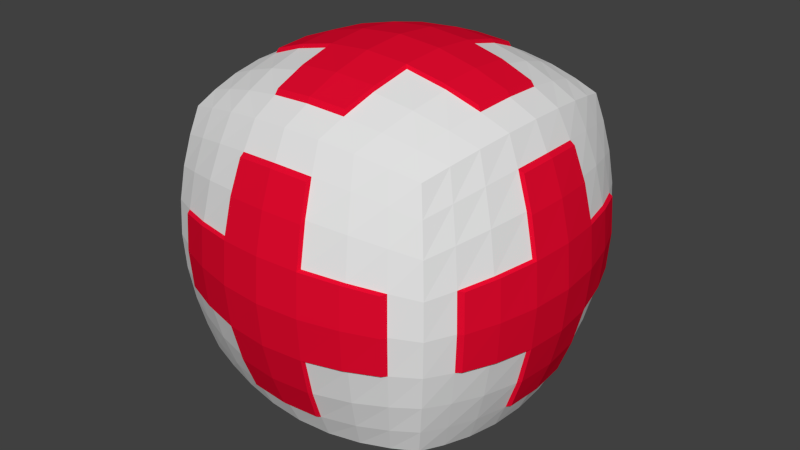 # Source: healthcube.blend  (saved by Blender 2.72.0; exported with 4.5.12 LTS)
import bpy
from mathutils import Matrix  # noqa: F401  (used for matrix-valued properties, if any)

bpy.ops.wm.read_factory_settings(use_empty=True)
scene = bpy.context.scene
scene.name = 'Scene'

# ---- collections
col_collection_1 = bpy.data.collections.new('Collection 1'); scene.collection.children.link(col_collection_1)

# ---- materials (node trees are filled in below, after node groups)
mat_mainmat = bpy.data.materials.new('mainmat')
mat_mainmat.alpha_threshold = 0.0
mat_mainmat.use_transparent_shadow = False
mat_mainmat.roughness = 0.5
mat_redmat = bpy.data.materials.new('redmat')
mat_redmat.alpha_threshold = 0.0
mat_redmat.use_transparent_shadow = False
mat_redmat.diffuse_color = (0.8, 0.003766, 0.02926, 1.0)
mat_redmat.roughness = 0.5

# ---- material node trees

# ---- world
world_world = bpy.data.worlds.new('World'); scene.world = world_world
world_world.color = (0.05088, 0.05088, 0.05088)
world_world.use_sun_shadow = False
world_world.sun_shadow_jitter_overblur = 0.0
world_world.cycles.sampling_method = 'MANUAL'
world_world.cycles.sample_map_resolution = 256

# ---- meshes
me_cube_001 = bpy.data.meshes.new('Cube.001')
me_cube_001.from_pydata([(-1.0, -1.0, -1.0), (-1.0, 1.0, -1.0), (1.0, 1.0, -1.0), (1.0, -1.0, -1.0), (-1.0, -1.0, 1.0), (-1.0, 1.0, 1.0), (1.0, 1.0, 1.0), (1.0, -1.0, 1.0), (-1.0, -1.0, 0.0), (-1.0, 0.0, 1.0), (-1.0, 1.0, 0.0), (-1.0, 0.0, -1.0), (0.0, 1.0, 1.0), (1.0, 1.0, 0.0), (0.0, 1.0, -1.0), (1.0, 0.0, 1.0), (1.0, -1.0, 0.0), (1.0, 0.0, -1.0), (0.0, -1.0, 1.0), (0.0, -1.0, -1.0), (-1.0, 0.0, 0.0), (0.0, 1.0, 0.0), (1.0, 0.0, 0.0), (0.0, -1.0, 0.0), (0.0, 0.0, -1.0), (0.0, 0.0, 1.0), (-1.0, -1.0, 0.5), (-1.0, 0.5, 1.0), (-1.0, 1.0, -0.5), (-1.0, -0.5, -1.0), (0.5, 1.0, 1.0), (1.0, 1.0, -0.5), (-0.5, 1.0, -1.0), (1.0, -0.5, 1.0), (1.0, -1.0, -0.5), (1.0, 0.5, -1.0), (-0.5, -1.0, 1.0), (0.5, -1.0, -1.0), (-1.0, -1.0, -0.5), (-1.0, -0.5, 1.0), (-1.0, 1.0, 0.5), (-1.0, 0.5, -1.0), (-0.5, 1.0, 1.0), (1.0, 1.0, 0.5), (0.5, 1.0, -1.0), (1.0, 0.5, 1.0), (1.0, -1.0, 0.5), (1.0, -0.5, -1.0), (0.5, -1.0, 1.0), (-0.5, -1.0, -1.0), (-1.0, 0.0, -0.5), (-1.0, 0.0, 0.5), (-1.0, -0.5, 0.0), (-1.0, 0.5, 0.0), (0.0, 1.0, -0.5), (0.0, 1.0, 0.5), (-0.5, 1.0, 0.0), (0.5, 1.0, 0.0), (1.0, 0.0, -0.5), (1.0, 0.0, 0.5), (1.0, 0.5, 0.0), (1.0, -0.5, 0.0), (0.0, -1.0, -0.5), (0.0, -1.0, 0.5), (0.5, -1.0, 0.0), (-0.5, -1.0, 0.0), (0.5, 0.0, -1.0), (-0.5, 0.0, -1.0), (0.0, -0.5, -1.0), (0.0, 0.5, -1.0), (-0.5, 0.0, 1.0), (0.5, 0.0, 1.0), (0.0, -0.5, 1.0), (0.0, 0.5, 1.0), (-1.0, 0.5, -0.5), (0.5, 1.0, -0.5), (1.0, -0.5, -0.5), (-0.5, -1.0, -0.5), (0.5, 0.5, -1.0), (-0.5, 0.5, 1.0), (-1.0, -0.5, -0.5), (-1.0, -0.5, 0.5), (-1.0, 0.5, 0.5), (-0.5, 1.0, -0.5), (-0.5, 1.0, 0.5), (0.5, 1.0, 0.5), (1.0, 0.5, -0.5), (1.0, 0.5, 0.5), (1.0, -0.5, 0.5), (0.5, -1.0, -0.5), (0.5, -1.0, 0.5), (-0.5, -1.0, 0.5), (0.5, -0.5, -1.0), (-0.5, -0.5, -1.0), (-0.5, 0.5, -1.0), (-0.5, -0.5, 1.0), (0.5, -0.5, 1.0), (0.5, 0.5, 1.0), (-1.0, -1.0, 0.75), (-1.0, 0.75, 1.0), (-1.0, 1.0, -0.75), (-1.0, -0.75, -1.0), (0.75, 1.0, 1.0), (1.0, 1.0, -0.75), (-0.75, 1.0, -1.0), (1.0, -0.75, 1.0), (1.0, -1.0, -0.75), (1.0, 0.75, -1.0), (-0.75, -1.0, 1.0), (0.75, -1.0, -1.0), (-1.0, -1.0, -0.25), (-1.0, -0.25, 1.0), (-1.0, 1.0, 0.25), (-1.0, 0.25, -1.0), (-0.25, 1.0, 1.0), (1.0, 1.0, 0.25), (0.25, 1.0, -1.0), (1.0, 0.25, 1.0), (1.0, -1.0, 0.25), (1.0, -0.25, -1.0), (0.25, -1.0, 1.0), (-0.25, -1.0, -1.0), (-1.0, 0.0, -0.75), (-1.0, 0.0, 0.25), (-1.0, -0.75, 0.0), (-1.0, 0.25, 0.0), (0.0, 1.0, -0.75), (0.0, 1.0, 0.25), (-0.75, 1.0, 0.0), (0.25, 1.0, 0.0), (1.0, 0.0, -0.75), (1.0, 0.0, 0.25), (1.0, 0.75, 0.0), (1.0, -0.25, 0.0), (0.0, -1.0, -0.75), (0.0, -1.0, 0.25), (0.75, -1.0, 0.0), (-0.25, -1.0, 0.0), (0.75, 0.0, -1.0), (-0.25, 0.0, -1.0), (0.0, -0.75, -1.0), (0.0, 0.25, -1.0), (-0.75, 0.0, 1.0), (0.25, 0.0, 1.0), (0.0, -0.75, 1.0), (0.0, 0.25, 1.0), (-1.0, -1.0, 0.25), (-1.0, 0.25, 1.0), (-1.0, 1.0, -0.25), (-1.0, -0.25, -1.0), (0.25, 1.0, 1.0), (1.0, 1.0, -0.25), (-0.25, 1.0, -1.0), (1.0, -0.25, 1.0), (1.0, -1.0, -0.25), (1.0, 0.25, -1.0), (-0.25, -1.0, 1.0), (0.25, -1.0, -1.0), (-1.0, -1.0, -0.75), (-1.0, -0.75, 1.0), (-1.0, 1.0, 0.75), (-1.0, 0.75, -1.0), (-0.75, 1.0, 1.0), (1.0, 1.0, 0.75), (0.75, 1.0, -1.0), (1.0, 0.75, 1.0), (1.0, -1.0, 0.75), (1.0, -0.75, -1.0), (0.75, -1.0, 1.0), (-0.75, -1.0, -1.0), (-1.0, 0.0, -0.25), (-1.0, 0.0, 0.75), (-1.0, -0.25, 0.0), (-1.0, 0.75, 0.0), (0.0, 1.0, -0.25), (0.0, 1.0, 0.75), (-0.25, 1.0, 0.0), (0.75, 1.0, 0.0), (1.0, 0.0, -0.25), (1.0, 0.0, 0.75), (1.0, 0.25, 0.0), (1.0, -0.75, 0.0), (0.0, -1.0, -0.25), (0.0, -1.0, 0.75), (0.25, -1.0, 0.0), (-0.75, -1.0, 0.0), (0.25, 0.0, -1.0), (-0.75, 0.0, -1.0), (0.0, -0.25, -1.0), (0.0, 0.75, -1.0), (-0.25, 0.0, 1.0), (0.75, 0.0, 1.0), (0.0, -0.25, 1.0), (0.0, 0.75, 1.0), (-1.0, 0.5, -0.75), (-1.0, 0.5, -0.25), (-1.0, 0.25, -0.5), (-1.0, 0.75, -0.5), (0.5, 1.0, -0.75), (0.5, 1.0, -0.25), (0.25, 1.0, -0.5), (0.75, 1.0, -0.5), (1.0, -0.5, -0.75), (1.0, -0.5, -0.25), (1.0, -0.25, -0.5), (1.0, -0.75, -0.5), (-0.5, -1.0, -0.75), (-0.5, -1.0, -0.25), (-0.25, -1.0, -0.5), (-0.75, -1.0, -0.5), (0.75, 0.5, -1.0), (0.25, 0.5, -1.0), (0.5, 0.25, -1.0), (0.5, 0.75, -1.0), (-0.75, 0.5, 1.0), (-0.25, 0.5, 1.0), (-0.5, 0.25, 1.0), (-0.5, 0.75, 1.0), (-1.0, -0.5, -0.75), (-1.0, -0.5, -0.25), (-1.0, -0.75, -0.5), (-1.0, -0.25, -0.5), (-1.0, -0.5, 0.25), (-1.0, -0.5, 0.75), (-1.0, -0.75, 0.5), (-1.0, -0.25, 0.5), (-1.0, 0.5, 0.25), (-1.0, 0.5, 0.75), (-1.0, 0.25, 0.5), (-1.0, 0.75, 0.5), (-0.5, 1.0, -0.75), (-0.5, 1.0, -0.25), (-0.75, 1.0, -0.5), (-0.25, 1.0, -0.5), (-0.5, 1.0, 0.25), (-0.5, 1.0, 0.75), (-0.75, 1.0, 0.5), (-0.25, 1.0, 0.5), (0.5, 1.0, 0.25), (0.5, 1.0, 0.75), (0.25, 1.0, 0.5), (0.75, 1.0, 0.5), (1.0, 0.5, -0.75), (1.0, 0.5, -0.25), (1.0, 0.75, -0.5), (1.0, 0.25, -0.5), (1.0, 0.5, 0.25), (1.0, 0.5, 0.75), (1.0, 0.75, 0.5), (1.0, 0.25, 0.5), (1.0, -0.5, 0.25), (1.0, -0.5, 0.75), (1.0, -0.25, 0.5), (1.0, -0.75, 0.5), (0.5, -1.0, -0.75), (0.5, -1.0, -0.25), (0.75, -1.0, -0.5), (0.25, -1.0, -0.5), (0.5, -1.0, 0.25), (0.5, -1.0, 0.75), (0.75, -1.0, 0.5), (0.25, -1.0, 0.5), (-0.5, -1.0, 0.25), (-0.5, -1.0, 0.75), (-0.25, -1.0, 0.5), (-0.75, -1.0, 0.5), (0.75, -0.5, -1.0), (0.25, -0.5, -1.0), (0.5, -0.75, -1.0), (0.5, -0.25, -1.0), (-0.25, -0.5, -1.0), (-0.75, -0.5, -1.0), (-0.5, -0.75, -1.0), (-0.5, -0.25, -1.0), (-0.25, 0.5, -1.0), (-0.75, 0.5, -1.0), (-0.5, 0.25, -1.0), (-0.5, 0.75, -1.0), (-0.75, -0.5, 1.0), (-0.25, -0.5, 1.0), (-0.5, -0.75, 1.0), (-0.5, -0.25, 1.0), (0.25, -0.5, 1.0), (0.75, -0.5, 1.0), (0.5, -0.75, 1.0), (0.5, -0.25, 1.0), (0.25, 0.5, 1.0), (0.75, 0.5, 1.0), (0.5, 0.25, 1.0), (0.5, 0.75, 1.0), (-1.0, 0.75, -0.75), (0.75, 1.0, -0.75), (1.0, -0.75, -0.75), (-0.75, -1.0, -0.75), (0.75, 0.75, -1.0), (-0.75, 0.75, 1.0), (-1.0, -0.25, -0.75), (-1.0, -0.25, 0.25), (-1.0, 0.75, 0.25), (-0.25, 1.0, -0.75), (-0.25, 1.0, 0.25), (0.75, 1.0, 0.25), (1.0, 0.25, -0.75), (1.0, 0.25, 0.25), (1.0, -0.75, 0.25), (0.25, -1.0, -0.75), (0.25, -1.0, 0.25), (-0.75, -1.0, 0.25), (0.75, -0.25, -1.0), (-0.25, -0.25, -1.0), (-0.25, 0.75, -1.0), (-0.75, -0.25, 1.0), (0.25, -0.25, 1.0), (0.25, 0.75, 1.0), (-1.0, 0.25, -0.75), (-1.0, 0.25, -0.25), (-1.0, 0.75, -0.25), (0.25, 1.0, -0.75), (0.25, 1.0, -0.25), (0.75, 1.0, -0.25), (1.0, -0.25, -0.75), (1.0, -0.25, -0.25), (1.0, -0.75, -0.25), (-0.25, -1.0, -0.75), (-0.25, -1.0, -0.25), (-0.75, -1.0, -0.25), (0.75, 0.25, -1.0), (0.25, 0.25, -1.0), (0.25, 0.75, -1.0), (-0.75, 0.25, 1.0), (-0.25, 0.25, 1.0), (-0.25, 0.75, 1.0), (-1.0, -0.75, -0.75), (-1.0, -0.75, -0.25), (-1.0, -0.25, -0.25), (-1.0, -0.75, 0.25), (-1.0, -0.75, 0.75), (-1.0, -0.25, 0.75), (-1.0, 0.25, 0.25), (-1.0, 0.25, 0.75), (-1.0, 0.75, 0.75), (-0.75, 1.0, -0.75), (-0.75, 1.0, -0.25), (-0.25, 1.0, -0.25), (-0.75, 1.0, 0.25), (-0.75, 1.0, 0.75), (-0.25, 1.0, 0.75), (0.25, 1.0, 0.25), (0.25, 1.0, 0.75), (0.75, 1.0, 0.75), (1.0, 0.75, -0.75), (1.0, 0.75, -0.25), (1.0, 0.25, -0.25), (1.0, 0.75, 0.25), (1.0, 0.75, 0.75), (1.0, 0.25, 0.75), (1.0, -0.25, 0.25), (1.0, -0.25, 0.75), (1.0, -0.75, 0.75), (0.75, -1.0, -0.75), (0.75, -1.0, -0.25), (0.25, -1.0, -0.25), (0.75, -1.0, 0.25), (0.75, -1.0, 0.75), (0.25, -1.0, 0.75), (-0.25, -1.0, 0.25), (-0.25, -1.0, 0.75), (-0.75, -1.0, 0.75), (0.75, -0.75, -1.0), (0.25, -0.75, -1.0), (0.25, -0.25, -1.0), (-0.25, -0.75, -1.0), (-0.75, -0.75, -1.0), (-0.75, -0.25, -1.0), (-0.25, 0.25, -1.0), (-0.75, 0.25, -1.0), (-0.75, 0.75, -1.0), (-0.75, -0.75, 1.0), (-0.25, -0.75, 1.0), (-0.25, -0.25, 1.0), (0.25, -0.75, 1.0), (0.75, -0.75, 1.0), (0.75, -0.25, 1.0), (0.25, 0.25, 1.0), (0.75, 0.25, 1.0), (0.75, 0.75, 1.0), (-1.061, -0.25, 0.25), (-1.061, 0.0, 0.25), (-1.061, 0.0, 0.0), (-1.061, -0.25, 0.0), (-0.25, 1.061, 0.25), (0.0, 1.061, 0.25), (0.0, 1.061, 0.0), (-0.25, 1.061, 0.0), (1.061, 0.25, 0.25), (1.061, 0.0, 0.25), (1.061, 0.0, 0.0), (1.061, 0.25, 0.0), (0.25, -1.061, 0.25), (0.0, -1.061, 0.25), (0.0, -1.061, 0.0), (0.25, -1.061, 0.0), (-0.25, -0.25, -1.061), (-0.25, 0.0, -1.061), (0.0, 0.0, -1.061), (0.0, -0.25, -1.061), (0.25, -0.25, 1.061), (0.25, 0.0, 1.061), (0.0, 0.0, 1.061), (0.0, -0.25, 1.061), (-1.061, -0.25, -0.25), (-1.061, 0.0, -0.25), (-1.061, 0.0, -0.5), (-1.061, -0.25, -0.5), (-1.061, -0.75, 0.25), (-1.061, -0.5, 0.25), (-1.061, -0.5, 0.0), (-1.061, -0.75, 0.0), (-1.061, -0.25, 0.75), (-1.061, 0.0, 0.75), (-1.061, 0.0, 0.5), (-1.061, -0.25, 0.5), (-1.061, 0.25, 0.25), (-1.061, 0.5, 0.25), (-1.061, 0.5, 0.0), (-1.061, 0.25, 0.0), (-0.25, 1.061, -0.25), (0.0, 1.061, -0.25), (0.0, 1.061, -0.5), (-0.25, 1.061, -0.5), (-0.75, 1.061, 0.25), (-0.5, 1.061, 0.25), (-0.5, 1.061, 0.0), (-0.75, 1.061, 0.0), (-0.25, 1.061, 0.75), (0.0, 1.061, 0.75), (0.0, 1.061, 0.5), (-0.25, 1.061, 0.5), (0.25, 1.061, 0.25), (0.5, 1.061, 0.25), (0.5, 1.061, 0.0), (0.25, 1.061, 0.0), (1.061, 0.25, -0.25), (1.061, 0.0, -0.25), (1.061, 0.0, -0.5), (1.061, 0.25, -0.5), (1.061, 0.75, 0.25), (1.061, 0.5, 0.25), (1.061, 0.5, 0.0), (1.061, 0.75, 0.0), (1.061, 0.25, 0.75), (1.061, 0.0, 0.75), (1.061, 0.0, 0.5), (1.061, 0.25, 0.5), (1.061, -0.25, 0.25), (1.061, -0.5, 0.25), (1.061, -0.5, 0.0), (1.061, -0.25, 0.0), (0.25, -1.061, -0.25), (0.0, -1.061, -0.25), (0.0, -1.061, -0.5), (0.25, -1.061, -0.5), (0.75, -1.061, 0.25), (0.5, -1.061, 0.25), (0.5, -1.061, 0.0), (0.75, -1.061, 0.0), (0.25, -1.061, 0.75), (0.0, -1.061, 0.75), (0.0, -1.061, 0.5), (0.25, -1.061, 0.5), (-0.25, -1.061, 0.25), (-0.5, -1.061, 0.25), (-0.5, -1.061, 0.0), (-0.25, -1.061, 0.0), (0.25, -0.25, -1.061), (0.25, 0.0, -1.061), (0.5, 0.0, -1.061), (0.5, -0.25, -1.061), (-0.25, -0.75, -1.061), (-0.25, -0.5, -1.061), (0.0, -0.5, -1.061), (0.0, -0.75, -1.061), (-0.75, -0.25, -1.061), (-0.75, 0.0, -1.061), (-0.5, 0.0, -1.061), (-0.5, -0.25, -1.061), (-0.25, 0.25, -1.061), (-0.25, 0.5, -1.061), (0.0, 0.5, -1.061), (0.0, 0.25, -1.061), (-0.25, -0.25, 1.061), (-0.25, 0.0, 1.061), (-0.5, 0.0, 1.061), (-0.5, -0.25, 1.061), (0.25, -0.75, 1.061), (0.25, -0.5, 1.061), (0.0, -0.5, 1.061), (0.0, -0.75, 1.061), (0.75, -0.25, 1.061), (0.75, 0.0, 1.061), (0.5, 0.0, 1.061), (0.5, -0.25, 1.061), (0.25, 0.25, 1.061), (0.25, 0.5, 1.061), (0.0, 0.5, 1.061), (0.0, 0.25, 1.061), (-1.061, -0.25, -0.5), (-1.061, 0.0, -0.5), (-1.061, 0.0, -0.75), (-1.061, -0.25, -0.75), (-1.061, -0.5, 0.25), (-1.061, -0.25, 0.25), (-1.061, -0.25, 0.0), (-1.061, -0.5, 0.0), (-1.061, -0.25, 0.5), (-1.061, 0.0, 0.5), (-1.061, 0.0, 0.25), (-1.061, -0.25, 0.25), (-1.061, 0.5, 0.25), (-1.061, 0.75, 0.25), (-1.061, 0.75, 0.0), (-1.061, 0.5, 0.0), (-0.25, 1.061, -0.5), (0.0, 1.061, -0.5), (0.0, 1.061, -0.75), (-0.25, 1.061, -0.75), (-0.5, 1.061, 0.25), (-0.25, 1.061, 0.25), (-0.25, 1.061, 0.0), (-0.5, 1.061, 0.0), (-0.25, 1.061, 0.5), (0.0, 1.061, 0.5), (0.0, 1.061, 0.25), (-0.25, 1.061, 0.25), (0.5, 1.061, 0.25), (0.75, 1.061, 0.25), (0.75, 1.061, 0.0), (0.5, 1.061, 0.0), (1.061, 0.25, -0.5), (1.061, 0.0, -0.5), (1.061, 0.0, -0.75), (1.061, 0.25, -0.75), (1.061, 0.5, 0.25), (1.061, 0.25, 0.25), (1.061, 0.25, 0.0), (1.061, 0.5, 0.0), (1.061, 0.25, 0.5), (1.061, 0.0, 0.5), (1.061, 0.0, 0.25), (1.061, 0.25, 0.25), (1.061, -0.5, 0.25), (1.061, -0.75, 0.25), (1.061, -0.75, 0.0), (1.061, -0.5, 0.0), (0.25, -1.061, -0.5), (0.0, -1.061, -0.5), (0.0, -1.061, -0.75), (0.25, -1.061, -0.75), (0.5, -1.061, 0.25), (0.25, -1.061, 0.25), (0.25, -1.061, 0.0), (0.5, -1.061, 0.0), (0.25, -1.061, 0.5), (0.0, -1.061, 0.5), (0.0, -1.061, 0.25), (0.25, -1.061, 0.25), (-0.5, -1.061, 0.25), (-0.75, -1.061, 0.25), (-0.75, -1.061, 0.0), (-0.5, -1.061, 0.0), (0.5, -0.25, -1.061), (0.5, 0.0, -1.061), (0.75, 0.0, -1.061), (0.75, -0.25, -1.061), (-0.25, -0.5, -1.061), (-0.25, -0.25, -1.061), (0.0, -0.25, -1.061), (0.0, -0.5, -1.061), (-0.5, -0.25, -1.061), (-0.5, 0.0, -1.061), (-0.25, 0.0, -1.061), (-0.25, -0.25, -1.061), (-0.25, 0.5, -1.061), (-0.25, 0.75, -1.061), (0.0, 0.75, -1.061), (0.0, 0.5, -1.061), (-0.5, -0.25, 1.061), (-0.5, 0.0, 1.061), (-0.75, 0.0, 1.061), (-0.75, -0.25, 1.061), (0.25, -0.5, 1.061), (0.25, -0.25, 1.061), (0.0, -0.25, 1.061), (0.0, -0.5, 1.061), (0.5, -0.25, 1.061), (0.5, 0.0, 1.061), (0.25, 0.0, 1.061), (0.25, -0.25, 1.061), (0.25, 0.5, 1.061), (0.25, 0.75, 1.061), (0.0, 0.75, 1.061), (0.0, 0.5, 1.061), (-1.061, 0.0, -0.5), (-1.061, 0.25, -0.5), (-1.061, 0.25, -0.75), (-1.061, 0.0, -0.75), (-1.061, 0.0, -0.25), (-1.061, 0.25, -0.25), (-1.061, 0.25, -0.5), (-1.061, 0.0, -0.5), (-1.061, 0.0, 0.0), (-1.061, 0.25, 0.0), (-1.061, 0.25, -0.25), (-1.061, 0.0, -0.25), (-1.061, 0.25, 0.0), (-1.061, 0.5, 0.0), (-1.061, 0.5, -0.25), (-1.061, 0.25, -0.25), (-1.061, 0.5, 0.0), (-1.061, 0.75, 0.0), (-1.061, 0.75, -0.25), (-1.061, 0.5, -0.25), (0.0, 1.061, -0.5), (0.25, 1.061, -0.5), (0.25, 1.061, -0.75), (0.0, 1.061, -0.75), (0.0, 1.061, -0.25), (0.25, 1.061, -0.25), (0.25, 1.061, -0.5), (0.0, 1.061, -0.5), (0.0, 1.061, 0.0), (0.25, 1.061, 0.0), (0.25, 1.061, -0.25), (0.0, 1.061, -0.25), (0.25, 1.061, 0.0), (0.5, 1.061, 0.0), (0.5, 1.061, -0.25), (0.25, 1.061, -0.25), (0.5, 1.061, 0.0), (0.75, 1.061, 0.0), (0.75, 1.061, -0.25), (0.5, 1.061, -0.25), (1.061, 0.0, -0.5), (1.061, -0.25, -0.5), (1.061, -0.25, -0.75), (1.061, 0.0, -0.75), (1.061, 0.0, -0.25), (1.061, -0.25, -0.25), (1.061, -0.25, -0.5), (1.061, 0.0, -0.5), (1.061, 0.0, 0.0), (1.061, -0.25, 0.0), (1.061, -0.25, -0.25), (1.061, 0.0, -0.25), (1.061, -0.25, 0.0), (1.061, -0.5, 0.0), (1.061, -0.5, -0.25), (1.061, -0.25, -0.25), (1.061, -0.5, 0.0), (1.061, -0.75, 0.0), (1.061, -0.75, -0.25), (1.061, -0.5, -0.25), (0.0, -1.061, -0.5), (-0.25, -1.061, -0.5), (-0.25, -1.061, -0.75), (0.0, -1.061, -0.75), (0.0, -1.061, -0.25), (-0.25, -1.061, -0.25), (-0.25, -1.061, -0.5), (0.0, -1.061, -0.5), (0.0, -1.061, 0.0), (-0.25, -1.061, 0.0), (-0.25, -1.061, -0.25), (0.0, -1.061, -0.25), (-0.25, -1.061, 0.0), (-0.5, -1.061, 0.0), (-0.5, -1.061, -0.25), (-0.25, -1.061, -0.25), (-0.5, -1.061, 0.0), (-0.75, -1.061, 0.0), (-0.75, -1.061, -0.25), (-0.5, -1.061, -0.25), (0.5, 0.0, -1.061), (0.5, 0.25, -1.061), (0.75, 0.25, -1.061), (0.75, 0.0, -1.061), (0.25, 0.0, -1.061), (0.25, 0.25, -1.061), (0.5, 0.25, -1.061), (0.5, 0.0, -1.061), (0.0, 0.0, -1.061), (0.0, 0.25, -1.061), (0.25, 0.25, -1.061), (0.25, 0.0, -1.061), (0.0, 0.25, -1.061), (0.0, 0.5, -1.061), (0.25, 0.5, -1.061), (0.25, 0.25, -1.061), (0.0, 0.5, -1.061), (0.0, 0.75, -1.061), (0.25, 0.75, -1.061), (0.25, 0.5, -1.061), (-0.5, 0.0, 1.061), (-0.5, 0.25, 1.061), (-0.75, 0.25, 1.061), (-0.75, 0.0, 1.061), (-0.25, 0.0, 1.061), (-0.25, 0.25, 1.061), (-0.5, 0.25, 1.061), (-0.5, 0.0, 1.061), (0.0, 0.0, 1.061), (0.0, 0.25, 1.061), (-0.25, 0.25, 1.061), (-0.25, 0.0, 1.061), (0.0, 0.25, 1.061), (0.0, 0.5, 1.061), (-0.25, 0.5, 1.061), (-0.25, 0.25, 1.061), (0.0, 0.5, 1.061), (0.0, 0.75, 1.061), (-0.25, 0.75, 1.061), (-0.25, 0.5, 1.061), (-1.061, -0.75, 0.0), (-1.061, -0.5, 0.0), (-1.061, -0.5, -0.25), (-1.061, -0.75, -0.25), (-1.061, -0.5, 0.0), (-1.061, -0.25, 0.0), (-1.061, -0.25, -0.25), (-1.061, -0.5, -0.25), (-1.061, -0.25, 0.0), (-1.061, 0.0, 0.0), (-1.061, 0.0, -0.25), (-1.061, -0.25, -0.25), (-1.061, 0.0, 0.25), (-1.061, 0.25, 0.25), (-1.061, 0.25, 0.0), (-1.061, 0.0, 0.0), (-1.061, 0.0, 0.5), (-1.061, 0.25, 0.5), (-1.061, 0.25, 0.25), (-1.061, 0.0, 0.25), (-1.061, 0.0, 0.75), (-1.061, 0.25, 0.75), (-1.061, 0.25, 0.5), (-1.061, 0.0, 0.5), (-0.75, 1.061, 0.0), (-0.5, 1.061, 0.0), (-0.5, 1.061, -0.25), (-0.75, 1.061, -0.25), (-0.5, 1.061, 0.0), (-0.25, 1.061, 0.0), (-0.25, 1.061, -0.25), (-0.5, 1.061, -0.25), (-0.25, 1.061, 0.0), (0.0, 1.061, 0.0), (0.0, 1.061, -0.25), (-0.25, 1.061, -0.25), (0.0, 1.061, 0.25), (0.25, 1.061, 0.25), (0.25, 1.061, 0.0), (0.0, 1.061, 0.0), (0.0, 1.061, 0.5), (0.25, 1.061, 0.5), (0.25, 1.061, 0.25), (0.0, 1.061, 0.25), (0.0, 1.061, 0.75), (0.25, 1.061, 0.75), (0.25, 1.061, 0.5), (0.0, 1.061, 0.5), (1.061, 0.75, 0.0), (1.061, 0.5, 0.0), (1.061, 0.5, -0.25), (1.061, 0.75, -0.25), (1.061, 0.5, 0.0), (1.061, 0.25, 0.0), (1.061, 0.25, -0.25), (1.061, 0.5, -0.25), (1.061, 0.25, 0.0), (1.061, 0.0, 0.0), (1.061, 0.0, -0.25), (1.061, 0.25, -0.25), (1.061, 0.0, 0.25), (1.061, -0.25, 0.25), (1.061, -0.25, 0.0), (1.061, 0.0, 0.0), (1.061, 0.0, 0.5), (1.061, -0.25, 0.5), (1.061, -0.25, 0.25), (1.061, 0.0, 0.25), (1.061, 0.0, 0.75), (1.061, -0.25, 0.75), (1.061, -0.25, 0.5), (1.061, 0.0, 0.5), (0.75, -1.061, 0.0), (0.5, -1.061, 0.0), (0.5, -1.061, -0.25), (0.75, -1.061, -0.25), (0.5, -1.061, 0.0), (0.25, -1.061, 0.0), (0.25, -1.061, -0.25), (0.5, -1.061, -0.25), (0.25, -1.061, 0.0), (0.0, -1.061, 0.0), (0.0, -1.061, -0.25), (0.25, -1.061, -0.25), (0.0, -1.061, 0.25), (-0.25, -1.061, 0.25), (-0.25, -1.061, 0.0), (0.0, -1.061, 0.0), (0.0, -1.061, 0.5), (-0.25, -1.061, 0.5), (-0.25, -1.061, 0.25), (0.0, -1.061, 0.25), (0.0, -1.061, 0.75), (-0.25, -1.061, 0.75), (-0.25, -1.061, 0.5), (0.0, -1.061, 0.5), (0.0, -0.75, -1.061), (0.0, -0.5, -1.061), (0.25, -0.5, -1.061), (0.25, -0.75, -1.061), (0.0, -0.5, -1.061), (0.0, -0.25, -1.061), (0.25, -0.25, -1.061), (0.25, -0.5, -1.061), (0.0, -0.25, -1.061), (0.0, 0.0, -1.061), (0.25, 0.0, -1.061), (0.25, -0.25, -1.061), (-0.25, 0.0, -1.061), (-0.25, 0.25, -1.061), (0.0, 0.25, -1.061), (0.0, 0.0, -1.061), (-0.5, 0.0, -1.061), (-0.5, 0.25, -1.061), (-0.25, 0.25, -1.061), (-0.25, 0.0, -1.061), (-0.75, 0.0, -1.061), (-0.75, 0.25, -1.061), (-0.5, 0.25, -1.061), (-0.5, 0.0, -1.061), (0.0, -0.75, 1.061), (0.0, -0.5, 1.061), (-0.25, -0.5, 1.061), (-0.25, -0.75, 1.061), (0.0, -0.5, 1.061), (0.0, -0.25, 1.061), (-0.25, -0.25, 1.061), (-0.25, -0.5, 1.061), (0.0, -0.25, 1.061), (0.0, 0.0, 1.061), (-0.25, 0.0, 1.061), (-0.25, -0.25, 1.061), (0.25, 0.0, 1.061), (0.25, 0.25, 1.061), (0.0, 0.25, 1.061), (0.0, 0.0, 1.061), (0.5, 0.0, 1.061), (0.5, 0.25, 1.061), (0.25, 0.25, 1.061), (0.25, 0.0, 1.061), (0.75, 0.0, 1.061), (0.75, 0.25, 1.061), (0.5, 0.25, 1.061), (0.5, 0.0, 1.061)], [], [(290, 100, 1, 161), (291, 103, 2, 164), (292, 106, 3, 167), (293, 158, 0, 169), (294, 164, 2, 107), (295, 162, 5, 99), (296, 122, 11, 149), (298, 112, 10, 173), (299, 126, 14, 152), (301, 115, 13, 177), (302, 130, 17, 155), (304, 118, 16, 181), (305, 134, 19, 157), (307, 146, 8, 185), (308, 138, 17, 119), (310, 152, 14, 189), (311, 142, 9, 111), (313, 150, 12, 193), (314, 194, 41, 113), (315, 195, 74, 196), (316, 148, 28, 197), (317, 198, 44, 116), (318, 199, 75, 200), (319, 151, 31, 201), (320, 202, 47, 119), (321, 203, 76, 204), (322, 154, 34, 205), (323, 206, 49, 121), (324, 207, 77, 208), (325, 110, 38, 209), (326, 210, 35, 155), (327, 211, 78, 212), (328, 116, 44, 213), (329, 214, 27, 147), (330, 215, 79, 216), (331, 114, 42, 217), (332, 218, 29, 101), (333, 219, 80, 220), (336, 223, 81, 224), (339, 227, 82, 228), (340, 160, 40, 229), (341, 230, 32, 104), (342, 231, 83, 232), (345, 235, 84, 236), (348, 239, 85, 240), (349, 163, 43, 241), (350, 242, 35, 107), (351, 243, 86, 244), (354, 247, 87, 248), (357, 251, 88, 252), (358, 166, 46, 253), (359, 254, 37, 109), (360, 255, 89, 256), (363, 259, 90, 260), (366, 263, 91, 264), (367, 98, 26, 265), (368, 266, 47, 167), (369, 267, 92, 268), (372, 271, 93, 272), (375, 275, 94, 276), (376, 104, 32, 277), (377, 278, 39, 159), (378, 279, 95, 280), (381, 283, 96, 284), (384, 287, 97, 288), (385, 102, 30, 289), (194, 290, 161, 41), (74, 197, 290, 194), (197, 28, 100, 290), (198, 291, 164, 44), (75, 201, 291, 198), (201, 31, 103, 291), (202, 292, 167, 47), (76, 205, 292, 202), (205, 34, 106, 292), (206, 293, 169, 49), (77, 209, 293, 206), (209, 38, 158, 293), (210, 294, 107, 35), (78, 213, 294, 210), (213, 44, 164, 294), (214, 295, 99, 27), (79, 217, 295, 214), (217, 42, 162, 295), (218, 296, 149, 29), (80, 221, 296, 218), (81, 225, 297, 222), (82, 229, 298, 226), (229, 40, 112, 298), (230, 299, 152, 32), (83, 233, 299, 230), (84, 237, 300, 234), (85, 241, 301, 238), (241, 43, 115, 301), (242, 302, 155, 35), (86, 245, 302, 242), (87, 249, 303, 246), (88, 253, 304, 250), (253, 46, 118, 304), (254, 305, 157, 37), (89, 257, 305, 254), (90, 261, 306, 258), (91, 265, 307, 262), (265, 26, 146, 307), (266, 308, 119, 47), (92, 269, 308, 266), (93, 273, 309, 270), (94, 277, 310, 274), (277, 32, 152, 310), (278, 311, 111, 39), (95, 281, 311, 278), (96, 285, 312, 282), (97, 289, 313, 286), (289, 30, 150, 313), (122, 314, 113, 11), (196, 74, 194, 314), (195, 316, 197, 74), (173, 10, 148, 316), (126, 317, 116, 14), (200, 75, 198, 317), (199, 319, 201, 75), (177, 13, 151, 319), (130, 320, 119, 17), (204, 76, 202, 320), (203, 322, 205, 76), (181, 16, 154, 322), (134, 323, 121, 19), (208, 77, 206, 323), (207, 325, 209, 77), (185, 8, 110, 325), (138, 326, 155, 17), (212, 78, 210, 326), (211, 328, 213, 78), (189, 14, 116, 328), (142, 329, 147, 9), (216, 79, 214, 329), (215, 331, 217, 79), (193, 12, 114, 331), (158, 332, 101, 0), (38, 220, 332, 158), (220, 80, 218, 332), (110, 333, 220, 38), (8, 124, 333, 110), (219, 334, 221, 80), (146, 335, 124, 8), (26, 224, 335, 146), (224, 81, 222, 335), (98, 336, 224, 26), (4, 159, 336, 98), (159, 39, 223, 336), (223, 337, 225, 81), (39, 111, 337, 223), (111, 9, 171, 337), (228, 82, 226, 338), (9, 147, 339, 171), (147, 27, 227, 339), (227, 340, 229, 82), (27, 99, 340, 227), (99, 5, 160, 340), (100, 341, 104, 1), (28, 232, 341, 100), (232, 83, 230, 341), (148, 342, 232, 28), (10, 128, 342, 148), (231, 343, 233, 83), (112, 344, 128, 10), (40, 236, 344, 112), (236, 84, 234, 344), (160, 345, 236, 40), (5, 162, 345, 160), (162, 42, 235, 345), (235, 346, 237, 84), (42, 114, 346, 235), (114, 12, 175, 346), (240, 85, 238, 347), (12, 150, 348, 175), (150, 30, 239, 348), (239, 349, 241, 85), (30, 102, 349, 239), (102, 6, 163, 349), (103, 350, 107, 2), (31, 244, 350, 103), (244, 86, 242, 350), (151, 351, 244, 31), (13, 132, 351, 151), (243, 352, 245, 86), (115, 353, 132, 13), (43, 248, 353, 115), (248, 87, 246, 353), (163, 354, 248, 43), (6, 165, 354, 163), (165, 45, 247, 354), (247, 355, 249, 87), (45, 117, 355, 247), (117, 15, 179, 355), (252, 88, 250, 356), (15, 153, 357, 179), (153, 33, 251, 357), (251, 358, 253, 88), (33, 105, 358, 251), (105, 7, 166, 358), (106, 359, 109, 3), (34, 256, 359, 106), (256, 89, 254, 359), (154, 360, 256, 34), (16, 136, 360, 154), (255, 361, 257, 89), (118, 362, 136, 16), (46, 260, 362, 118), (260, 90, 258, 362), (166, 363, 260, 46), (7, 168, 363, 166), (168, 48, 259, 363), (259, 364, 261, 90), (48, 120, 364, 259), (120, 18, 183, 364), (264, 91, 262, 365), (18, 156, 366, 183), (156, 36, 263, 366), (263, 367, 265, 91), (36, 108, 367, 263), (108, 4, 98, 367), (109, 368, 167, 3), (37, 268, 368, 109), (268, 92, 266, 368), (157, 369, 268, 37), (19, 140, 369, 157), (267, 370, 269, 92), (121, 371, 140, 19), (49, 272, 371, 121), (272, 93, 270, 371), (169, 372, 272, 49), (0, 101, 372, 169), (101, 29, 271, 372), (271, 373, 273, 93), (29, 149, 373, 271), (149, 11, 187, 373), (276, 94, 274, 374), (11, 113, 375, 187), (113, 41, 275, 375), (275, 376, 277, 94), (41, 161, 376, 275), (161, 1, 104, 376), (108, 377, 159, 4), (36, 280, 377, 108), (280, 95, 278, 377), (156, 378, 280, 36), (18, 144, 378, 156), (279, 379, 281, 95), (120, 380, 144, 18), (48, 284, 380, 120), (284, 96, 282, 380), (168, 381, 284, 48), (7, 105, 381, 168), (105, 33, 283, 381), (283, 382, 285, 96), (33, 153, 382, 283), (153, 15, 191, 382), (288, 97, 286, 383), (15, 117, 384, 191), (117, 45, 287, 384), (287, 385, 289, 97), (45, 165, 385, 287), (165, 6, 102, 385), (386, 387, 388, 389), (123, 387, 386, 297), (20, 388, 387, 123), (172, 389, 388, 20), (297, 386, 389, 172), (390, 391, 392, 393), (127, 391, 390, 300), (21, 392, 391, 127), (176, 393, 392, 21), (300, 390, 393, 176), (394, 395, 396, 397), (131, 395, 394, 303), (22, 396, 395, 131), (180, 397, 396, 22), (303, 394, 397, 180), (398, 399, 400, 401), (135, 399, 398, 306), (23, 400, 399, 135), (184, 401, 400, 23), (306, 398, 401, 184), (402, 403, 404, 405), (139, 403, 402, 309), (24, 404, 403, 139), (188, 405, 404, 24), (309, 402, 405, 188), (406, 407, 408, 409), (143, 407, 406, 312), (25, 408, 407, 143), (192, 409, 408, 25), (312, 406, 409, 192), (410, 411, 412, 413), (170, 411, 410, 334), (50, 412, 411, 170), (221, 413, 412, 50), (334, 410, 413, 221), (414, 415, 416, 417), (222, 415, 414, 335), (52, 416, 415, 222), (124, 417, 416, 52), (335, 414, 417, 124), (418, 419, 420, 421), (171, 419, 418, 337), (51, 420, 419, 171), (225, 421, 420, 51), (337, 418, 421, 225), (422, 423, 424, 425), (226, 423, 422, 338), (53, 424, 423, 226), (125, 425, 424, 53), (338, 422, 425, 125), (426, 427, 428, 429), (174, 427, 426, 343), (54, 428, 427, 174), (233, 429, 428, 54), (343, 426, 429, 233), (430, 431, 432, 433), (234, 431, 430, 344), (56, 432, 431, 234), (128, 433, 432, 56), (344, 430, 433, 128), (434, 435, 436, 437), (175, 435, 434, 346), (55, 436, 435, 175), (237, 437, 436, 55), (346, 434, 437, 237), (438, 439, 440, 441), (238, 439, 438, 347), (57, 440, 439, 238), (129, 441, 440, 57), (347, 438, 441, 129), (442, 443, 444, 445), (178, 443, 442, 352), (58, 444, 443, 178), (245, 445, 444, 58), (352, 442, 445, 245), (446, 447, 448, 449), (246, 447, 446, 353), (60, 448, 447, 246), (132, 449, 448, 60), (353, 446, 449, 132), (450, 451, 452, 453), (179, 451, 450, 355), (59, 452, 451, 179), (249, 453, 452, 59), (355, 450, 453, 249), (454, 455, 456, 457), (250, 455, 454, 356), (61, 456, 455, 250), (133, 457, 456, 61), (356, 454, 457, 133), (458, 459, 460, 461), (182, 459, 458, 361), (62, 460, 459, 182), (257, 461, 460, 62), (361, 458, 461, 257), (462, 463, 464, 465), (258, 463, 462, 362), (64, 464, 463, 258), (136, 465, 464, 64), (362, 462, 465, 136), (466, 467, 468, 469), (183, 467, 466, 364), (63, 468, 467, 183), (261, 469, 468, 63), (364, 466, 469, 261), (470, 471, 472, 473), (262, 471, 470, 365), (65, 472, 471, 262), (137, 473, 472, 65), (365, 470, 473, 137), (474, 475, 476, 477), (186, 475, 474, 370), (66, 476, 475, 186), (269, 477, 476, 66), (370, 474, 477, 269), (478, 479, 480, 481), (270, 479, 478, 371), (68, 480, 479, 270), (140, 481, 480, 68), (371, 478, 481, 140), (482, 483, 484, 485), (187, 483, 482, 373), (67, 484, 483, 187), (273, 485, 484, 67), (373, 482, 485, 273), (486, 487, 488, 489), (274, 487, 486, 374), (69, 488, 487, 274), (141, 489, 488, 69), (374, 486, 489, 141), (490, 491, 492, 493), (190, 491, 490, 379), (70, 492, 491, 190), (281, 493, 492, 70), (379, 490, 493, 281), (494, 495, 496, 497), (282, 495, 494, 380), (72, 496, 495, 282), (144, 497, 496, 72), (380, 494, 497, 144), (498, 499, 500, 501), (191, 499, 498, 382), (71, 500, 499, 191), (285, 501, 500, 71), (382, 498, 501, 285), (502, 503, 504, 505), (286, 503, 502, 383), (73, 504, 503, 286), (145, 505, 504, 73), (383, 502, 505, 145), (506, 507, 508, 509), (50, 507, 506, 221), (122, 508, 507, 50), (296, 509, 508, 122), (221, 506, 509, 296), (510, 511, 512, 513), (297, 511, 510, 222), (172, 512, 511, 297), (52, 513, 512, 172), (222, 510, 513, 52), (514, 515, 516, 517), (51, 515, 514, 225), (123, 516, 515, 51), (297, 517, 516, 123), (225, 514, 517, 297), (518, 519, 520, 521), (298, 519, 518, 226), (173, 520, 519, 298), (53, 521, 520, 173), (226, 518, 521, 53), (522, 523, 524, 525), (54, 523, 522, 233), (126, 524, 523, 54), (299, 525, 524, 126), (233, 522, 525, 299), (526, 527, 528, 529), (300, 527, 526, 234), (176, 528, 527, 300), (56, 529, 528, 176), (234, 526, 529, 56), (530, 531, 532, 533), (55, 531, 530, 237), (127, 532, 531, 55), (300, 533, 532, 127), (237, 530, 533, 300), (534, 535, 536, 537), (301, 535, 534, 238), (177, 536, 535, 301), (57, 537, 536, 177), (238, 534, 537, 57), (538, 539, 540, 541), (58, 539, 538, 245), (130, 540, 539, 58), (302, 541, 540, 130), (245, 538, 541, 302), (542, 543, 544, 545), (303, 543, 542, 246), (180, 544, 543, 303), (60, 545, 544, 180), (246, 542, 545, 60), (546, 547, 548, 549), (59, 547, 546, 249), (131, 548, 547, 59), (303, 549, 548, 131), (249, 546, 549, 303), (550, 551, 552, 553), (304, 551, 550, 250), (181, 552, 551, 304), (61, 553, 552, 181), (250, 550, 553, 61), (554, 555, 556, 557), (62, 555, 554, 257), (134, 556, 555, 62), (305, 557, 556, 134), (257, 554, 557, 305), (558, 559, 560, 561), (306, 559, 558, 258), (184, 560, 559, 306), (64, 561, 560, 184), (258, 558, 561, 64), (562, 563, 564, 565), (63, 563, 562, 261), (135, 564, 563, 63), (306, 565, 564, 135), (261, 562, 565, 306), (566, 567, 568, 569), (307, 567, 566, 262), (185, 568, 567, 307), (65, 569, 568, 185), (262, 566, 569, 65), (570, 571, 572, 573), (66, 571, 570, 269), (138, 572, 571, 66), (308, 573, 572, 138), (269, 570, 573, 308), (574, 575, 576, 577), (309, 575, 574, 270), (188, 576, 575, 309), (68, 577, 576, 188), (270, 574, 577, 68), (578, 579, 580, 581), (67, 579, 578, 273), (139, 580, 579, 67), (309, 581, 580, 139), (273, 578, 581, 309), (582, 583, 584, 585), (310, 583, 582, 274), (189, 584, 583, 310), (69, 585, 584, 189), (274, 582, 585, 69), (586, 587, 588, 589), (70, 587, 586, 281), (142, 588, 587, 70), (311, 589, 588, 142), (281, 586, 589, 311), (590, 591, 592, 593), (312, 591, 590, 282), (192, 592, 591, 312), (72, 593, 592, 192), (282, 590, 593, 72), (594, 595, 596, 597), (71, 595, 594, 285), (143, 596, 595, 71), (312, 597, 596, 143), (285, 594, 597, 312), (598, 599, 600, 601), (313, 599, 598, 286), (193, 600, 599, 313), (73, 601, 600, 193), (286, 598, 601, 73), (602, 603, 604, 605), (196, 603, 602, 50), (314, 604, 603, 196), (122, 605, 604, 314), (50, 602, 605, 122), (606, 607, 608, 609), (315, 607, 606, 170), (196, 608, 607, 315), (50, 609, 608, 196), (170, 606, 609, 50), (610, 611, 612, 613), (125, 611, 610, 20), (315, 612, 611, 125), (170, 613, 612, 315), (20, 610, 613, 170), (614, 615, 616, 617), (53, 615, 614, 125), (195, 616, 615, 53), (315, 617, 616, 195), (125, 614, 617, 315), (618, 619, 620, 621), (173, 619, 618, 53), (316, 620, 619, 173), (195, 621, 620, 316), (53, 618, 621, 195), (622, 623, 624, 625), (200, 623, 622, 54), (317, 624, 623, 200), (126, 625, 624, 317), (54, 622, 625, 126), (626, 627, 628, 629), (318, 627, 626, 174), (200, 628, 627, 318), (54, 629, 628, 200), (174, 626, 629, 54), (630, 631, 632, 633), (129, 631, 630, 21), (318, 632, 631, 129), (174, 633, 632, 318), (21, 630, 633, 174), (634, 635, 636, 637), (57, 635, 634, 129), (199, 636, 635, 57), (318, 637, 636, 199), (129, 634, 637, 318), (638, 639, 640, 641), (177, 639, 638, 57), (319, 640, 639, 177), (199, 641, 640, 319), (57, 638, 641, 199), (642, 643, 644, 645), (204, 643, 642, 58), (320, 644, 643, 204), (130, 645, 644, 320), (58, 642, 645, 130), (646, 647, 648, 649), (321, 647, 646, 178), (204, 648, 647, 321), (58, 649, 648, 204), (178, 646, 649, 58), (650, 651, 652, 653), (133, 651, 650, 22), (321, 652, 651, 133), (178, 653, 652, 321), (22, 650, 653, 178), (654, 655, 656, 657), (61, 655, 654, 133), (203, 656, 655, 61), (321, 657, 656, 203), (133, 654, 657, 321), (658, 659, 660, 661), (181, 659, 658, 61), (322, 660, 659, 181), (203, 661, 660, 322), (61, 658, 661, 203), (662, 663, 664, 665), (208, 663, 662, 62), (323, 664, 663, 208), (134, 665, 664, 323), (62, 662, 665, 134), (666, 667, 668, 669), (324, 667, 666, 182), (208, 668, 667, 324), (62, 669, 668, 208), (182, 666, 669, 62), (670, 671, 672, 673), (137, 671, 670, 23), (324, 672, 671, 137), (182, 673, 672, 324), (23, 670, 673, 182), (674, 675, 676, 677), (65, 675, 674, 137), (207, 676, 675, 65), (324, 677, 676, 207), (137, 674, 677, 324), (678, 679, 680, 681), (185, 679, 678, 65), (325, 680, 679, 185), (207, 681, 680, 325), (65, 678, 681, 207), (682, 683, 684, 685), (212, 683, 682, 66), (326, 684, 683, 212), (138, 685, 684, 326), (66, 682, 685, 138), (686, 687, 688, 689), (327, 687, 686, 186), (212, 688, 687, 327), (66, 689, 688, 212), (186, 686, 689, 66), (690, 691, 692, 693), (141, 691, 690, 24), (327, 692, 691, 141), (186, 693, 692, 327), (24, 690, 693, 186), (694, 695, 696, 697), (69, 695, 694, 141), (211, 696, 695, 69), (327, 697, 696, 211), (141, 694, 697, 327), (698, 699, 700, 701), (189, 699, 698, 69), (328, 700, 699, 189), (211, 701, 700, 328), (69, 698, 701, 211), (702, 703, 704, 705), (216, 703, 702, 70), (329, 704, 703, 216), (142, 705, 704, 329), (70, 702, 705, 142), (706, 707, 708, 709), (330, 707, 706, 190), (216, 708, 707, 330), (70, 709, 708, 216), (190, 706, 709, 70), (710, 711, 712, 713), (145, 711, 710, 25), (330, 712, 711, 145), (190, 713, 712, 330), (25, 710, 713, 190), (714, 715, 716, 717), (73, 715, 714, 145), (215, 716, 715, 73), (330, 717, 716, 215), (145, 714, 717, 330), (718, 719, 720, 721), (193, 719, 718, 73), (331, 720, 719, 193), (215, 721, 720, 331), (73, 718, 721, 215), (722, 723, 724, 725), (52, 723, 722, 124), (219, 724, 723, 52), (333, 725, 724, 219), (124, 722, 725, 333), (726, 727, 728, 729), (172, 727, 726, 52), (334, 728, 727, 172), (219, 729, 728, 334), (52, 726, 729, 219), (730, 731, 732, 733), (20, 731, 730, 172), (170, 732, 731, 20), (334, 733, 732, 170), (172, 730, 733, 334), (734, 735, 736, 737), (338, 735, 734, 123), (125, 736, 735, 338), (20, 737, 736, 125), (123, 734, 737, 20), (738, 739, 740, 741), (228, 739, 738, 51), (338, 740, 739, 228), (123, 741, 740, 338), (51, 738, 741, 123), (742, 743, 744, 745), (339, 743, 742, 171), (228, 744, 743, 339), (51, 745, 744, 228), (171, 742, 745, 51), (746, 747, 748, 749), (56, 747, 746, 128), (231, 748, 747, 56), (342, 749, 748, 231), (128, 746, 749, 342), (750, 751, 752, 753), (176, 751, 750, 56), (343, 752, 751, 176), (231, 753, 752, 343), (56, 750, 753, 231), (754, 755, 756, 757), (21, 755, 754, 176), (174, 756, 755, 21), (343, 757, 756, 174), (176, 754, 757, 343), (758, 759, 760, 761), (347, 759, 758, 127), (129, 760, 759, 347), (21, 761, 760, 129), (127, 758, 761, 21), (762, 763, 764, 765), (240, 763, 762, 55), (347, 764, 763, 240), (127, 765, 764, 347), (55, 762, 765, 127), (766, 767, 768, 769), (348, 767, 766, 175), (240, 768, 767, 348), (55, 769, 768, 240), (175, 766, 769, 55), (770, 771, 772, 773), (60, 771, 770, 132), (243, 772, 771, 60), (351, 773, 772, 243), (132, 770, 773, 351), (774, 775, 776, 777), (180, 775, 774, 60), (352, 776, 775, 180), (243, 777, 776, 352), (60, 774, 777, 243), (778, 779, 780, 781), (22, 779, 778, 180), (178, 780, 779, 22), (352, 781, 780, 178), (180, 778, 781, 352), (782, 783, 784, 785), (356, 783, 782, 131), (133, 784, 783, 356), (22, 785, 784, 133), (131, 782, 785, 22), (786, 787, 788, 789), (252, 787, 786, 59), (356, 788, 787, 252), (131, 789, 788, 356), (59, 786, 789, 131), (790, 791, 792, 793), (357, 791, 790, 179), (252, 792, 791, 357), (59, 793, 792, 252), (179, 790, 793, 59), (794, 795, 796, 797), (64, 795, 794, 136), (255, 796, 795, 64), (360, 797, 796, 255), (136, 794, 797, 360), (798, 799, 800, 801), (184, 799, 798, 64), (361, 800, 799, 184), (255, 801, 800, 361), (64, 798, 801, 255), (802, 803, 804, 805), (23, 803, 802, 184), (182, 804, 803, 23), (361, 805, 804, 182), (184, 802, 805, 361), (806, 807, 808, 809), (365, 807, 806, 135), (137, 808, 807, 365), (23, 809, 808, 137), (135, 806, 809, 23), (810, 811, 812, 813), (264, 811, 810, 63), (365, 812, 811, 264), (135, 813, 812, 365), (63, 810, 813, 135), (814, 815, 816, 817), (366, 815, 814, 183), (264, 816, 815, 366), (63, 817, 816, 264), (183, 814, 817, 63), (818, 819, 820, 821), (68, 819, 818, 140), (267, 820, 819, 68), (369, 821, 820, 267), (140, 818, 821, 369), (822, 823, 824, 825), (188, 823, 822, 68), (370, 824, 823, 188), (267, 825, 824, 370), (68, 822, 825, 267), (826, 827, 828, 829), (24, 827, 826, 188), (186, 828, 827, 24), (370, 829, 828, 186), (188, 826, 829, 370), (830, 831, 832, 833), (374, 831, 830, 139), (141, 832, 831, 374), (24, 833, 832, 141), (139, 830, 833, 24), (834, 835, 836, 837), (276, 835, 834, 67), (374, 836, 835, 276), (139, 837, 836, 374), (67, 834, 837, 139), (838, 839, 840, 841), (375, 839, 838, 187), (276, 840, 839, 375), (67, 841, 840, 276), (187, 838, 841, 67), (842, 843, 844, 845), (72, 843, 842, 144), (279, 844, 843, 72), (378, 845, 844, 279), (144, 842, 845, 378), (846, 847, 848, 849), (192, 847, 846, 72), (379, 848, 847, 192), (279, 849, 848, 379), (72, 846, 849, 279), (850, 851, 852, 853), (25, 851, 850, 192), (190, 852, 851, 25), (379, 853, 852, 190), (192, 850, 853, 379), (854, 855, 856, 857), (383, 855, 854, 143), (145, 856, 855, 383), (25, 857, 856, 145), (143, 854, 857, 25), (858, 859, 860, 861), (288, 859, 858, 71), (383, 860, 859, 288), (143, 861, 860, 383), (71, 858, 861, 143), (862, 863, 864, 865), (384, 863, 862, 191), (288, 864, 863, 384), (71, 865, 864, 288), (191, 862, 865, 71)])
me_cube_001.polygons.foreach_set('material_index', [0, 0, 0, 0, 0, 0, 0, 0, 0, 0, 0, 0, 0, 0, 0, 0, 0, 0, 0, 0, 0, 0, 0, 0, 0, 0, 0, 0, 0, 0, 0, 0, 0, 0, 0, 0, 0, 0, 0, 0, 0, 0, 0, 0, 0, 0, 0, 0, 0, 0, 0, 0, 0, 0, 0, 0, 0, 0, 0, 0, 0, 0, 0, 0, 0, 0, 0, 0, 0, 0, 0, 0, 0, 0, 0, 0, 0, 0, 0, 0, 0, 0, 0, 0, 0, 0, 0, 0, 0, 0, 0, 0, 0, 0, 0, 0, 0, 0, 0, 0, 0, 0, 0, 0, 0, 0, 0, 0, 0, 0, 0, 0, 0, 0, 0, 0, 0, 0, 0, 0, 0, 0, 0, 0, 0, 0, 0, 0, 0, 0, 0, 0, 0, 0, 0, 0, 0, 0, 0, 0, 0, 0, 0, 0, 0, 0, 0, 0, 0, 0, 0, 0, 0, 0, 0, 0, 0, 0, 0, 0, 0, 0, 0, 0, 0, 0, 0, 0, 0, 0, 0, 0, 0, 0, 0, 0, 0, 0, 0, 0, 0, 0, 0, 0, 0, 0, 0, 0, 0, 0, 0, 0, 0, 0, 0, 0, 0, 0, 0, 0, 0, 0, 0, 0, 0, 0, 0, 0, 0, 0, 0, 0, 0, 0, 0, 0, 0, 0, 0, 0, 0, 0, 0, 0, 0, 0, 0, 0, 0, 0, 0, 0, 0, 0, 0, 0, 0, 0, 0, 0, 0, 0, 0, 0, 0, 0, 0, 0, 0, 0, 0, 0, 0, 0, 0, 0, 0, 0, 0, 0, 0, 0, 0, 0, 1, 1, 1, 1, 1, 1, 1, 1, 1, 1, 1, 1, 1, 1, 1, 1, 1, 1, 1, 1, 1, 1, 1, 1, 1, 1, 1, 1, 1, 1, 1, 1, 1, 1, 1, 1, 1, 1, 1, 1, 1, 1, 1, 1, 1, 1, 1, 1, 1, 1, 1, 1, 1, 1, 1, 1, 1, 1, 1, 1, 1, 1, 1, 1, 1, 1, 1, 1, 1, 1, 1, 1, 1, 1, 1, 1, 1, 1, 1, 1, 1, 1, 1, 1, 1, 1, 1, 1, 1, 1, 1, 1, 1, 1, 1, 1, 1, 1, 1, 1, 1, 1, 1, 1, 1, 1, 1, 1, 1, 1, 1, 1, 1, 1, 1, 1, 1, 1, 1, 1, 1, 1, 1, 1, 1, 1, 1, 1, 1, 1, 1, 1, 1, 1, 1, 1, 1, 1, 1, 1, 1, 1, 1, 1, 1, 1, 1, 1, 1, 1, 1, 1, 1, 1, 1, 1, 1, 1, 1, 1, 1, 1, 1, 1, 1, 1, 1, 1, 1, 1, 1, 1, 1, 1, 1, 1, 1, 1, 1, 1, 1, 1, 1, 1, 1, 1, 1, 1, 1, 1, 1, 1, 1, 1, 1, 1, 1, 1, 1, 1, 1, 1, 1, 1, 1, 1, 1, 1, 1, 1, 1, 1, 1, 1, 1, 1, 1, 1, 1, 1, 1, 1, 1, 1, 1, 1, 1, 1, 1, 1, 1, 1, 1, 1, 1, 1, 1, 1, 1, 1, 1, 1, 1, 1, 1, 1, 1, 1, 1, 1, 1, 1, 1, 1, 1, 1, 1, 1, 1, 1, 1, 1, 1, 1, 1, 1, 1, 1, 1, 1, 1, 1, 1, 1, 1, 1, 1, 1, 1, 1, 1, 1, 1, 1, 1, 1, 1, 1, 1, 1, 1, 1, 1, 1, 1, 1, 1, 1, 1, 1, 1, 1, 1, 1, 1, 1, 1, 1, 1, 1, 1, 1, 1, 1, 1, 1, 1, 1, 1, 1, 1, 1, 1, 1, 1, 1, 1, 1, 1, 1, 1, 1, 1, 1, 1, 1, 1, 1, 1, 1, 1, 1, 1, 1, 1, 1, 1, 1, 1, 1, 1, 1, 1, 1, 1, 1, 1, 1, 1, 1, 1, 1, 1, 1, 1, 1, 1, 1, 1, 1, 1, 1, 1, 1, 1, 1, 1, 1, 1, 1, 1, 1, 1, 1, 1, 1, 1, 1, 1, 1, 1, 1, 1, 1, 1, 1, 1, 1, 1, 1, 1, 1, 1, 1, 1, 1, 1, 1, 1, 1, 1, 1, 1, 1, 1, 1, 1, 1, 1, 1, 1, 1, 1, 1, 1, 1, 1, 1, 1, 1, 1, 1, 1, 1, 1, 1, 1, 1, 1, 1, 1, 1, 1, 1, 1, 1, 1, 1, 1, 1, 1, 1, 1, 1, 1, 1, 1, 1, 1, 1, 1, 1, 1, 1, 1, 1, 1, 1, 1, 1, 1, 1, 1, 1, 1, 1, 1, 1, 1, 1, 1, 1, 1, 1, 1, 1, 1, 1, 1, 1, 1, 1, 1, 1, 1, 1, 1, 1, 1, 1, 1, 1, 1, 1, 1, 1, 1, 1, 1, 1, 1, 1, 1, 1, 1, 1, 1, 1, 1, 1, 1, 1, 1, 1, 1, 1, 1, 1, 1, 1, 1, 1, 1, 1, 1, 1, 1, 1, 1, 1, 1, 1, 1, 1, 1, 1, 1, 1, 1, 1, 1, 1, 1, 1, 1, 1, 1, 1, 1, 1, 1, 1, 1, 1, 1, 1, 1, 1, 1, 1, 1, 1, 1, 1, 1, 1, 1, 1, 1, 1, 1, 1, 1, 1, 1, 1, 1, 1, 1, 1, 1, 1, 1, 1, 1, 1, 1, 1, 1, 1])
me_cube_001.materials.append(mat_mainmat)
me_cube_001.materials.append(mat_redmat)
me_cube_001.use_remesh_preserve_volume = False
me_cube_001.use_remesh_preserve_attributes = False
me_cube_001.use_mirror_vertex_groups = False
me_cube_001.update()

# ---- objects
ob_cube = bpy.data.objects.new('Cube', me_cube_001)

# ---- transforms, parenting, visibility, modifiers, constraints
ob_cube.location = (0.0, 0.0, 0.0)
ob_cube.lineart.crease_threshold = 0.0
_m = ob_cube.modifiers.new('Cast', 'CAST')
_m.factor = 0.7

# ---- collection membership
col_collection_1.objects.link(ob_cube)

# ---- scene / render settings (as saved in the file)
scene.frame_start = 1; scene.frame_end = 250; scene.frame_set(1)
scene.render.engine = 'BLENDER_EEVEE_NEXT'
scene.render.resolution_percentage = 50
scene.render.dither_intensity = 0.0
scene.cycles.use_denoising = False
scene.cycles.samples = 10
scene.cycles.sampling_pattern = 'TABULATED_SOBOL'
scene.cycles.light_sampling_threshold = 0.0
scene.cycles.use_adaptive_sampling = False
scene.cycles.use_light_tree = False
scene.cycles.blur_glossy = 0.0
scene.cycles.pixel_filter_type = 'GAUSSIAN'
scene.cycles.sample_clamp_indirect = 0.0
scene.view_settings.view_transform = 'Standard'
bpy.context.view_layer.update()

# ---- added for rendering (the .blend has no active camera and no usable light): camera, sun
cam_auto = bpy.data.cameras.new('AutoCamera')
cam_auto.lens = 50.0
cam_auto.sensor_width = 36.0
cam_auto.clip_end = 1000.0
ob_auto_camera = bpy.data.objects.new('AutoCamera', cam_auto)
scene.collection.objects.link(ob_auto_camera)
ob_auto_camera.location = (3.7718, -4.52616, 3.01744)
ob_auto_camera.rotation_euler = (1.09748, -7.21219e-08, 0.694738)
scene.camera = ob_auto_camera
light_auto_sun = bpy.data.lights.new('AutoSun', 'SUN')
light_auto_sun.energy = 3.0
light_auto_sun.angle = 0.0523599
ob_auto_sun = bpy.data.objects.new('AutoSun', light_auto_sun)
scene.collection.objects.link(ob_auto_sun)
ob_auto_sun.rotation_euler = (0.872665, 0.174533, 0.523599)
bpy.context.view_layer.update()
